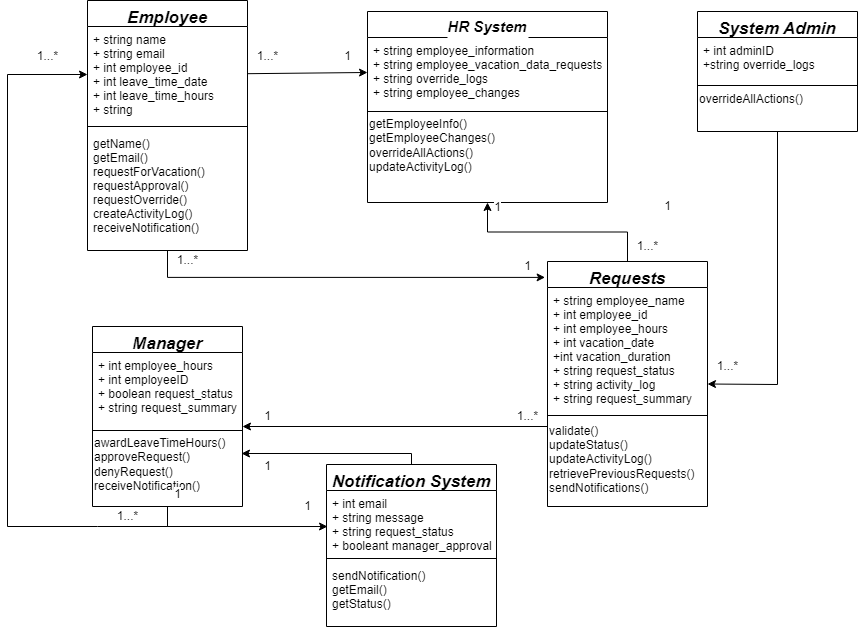

The diagram above was exported from draw.io. Its source (the exported page's mxGraphModel, read from the mxfile embedded in the PNG):
<mxGraphModel dx="868" dy="1619" grid="1" gridSize="10" guides="1" tooltips="1" connect="1" arrows="1" fold="1" page="1" pageScale="1" pageWidth="827" pageHeight="1169" math="0" shadow="0">
  <root>
    <mxCell id="WIyWlLk6GJQsqaUBKTNV-0" />
    <mxCell id="WIyWlLk6GJQsqaUBKTNV-1" parent="WIyWlLk6GJQsqaUBKTNV-0" />
    <mxCell id="zkfFHV4jXpPFQw0GAbJ--0" value="Employee" style="swimlane;fontStyle=3;align=center;verticalAlign=top;childLayout=stackLayout;horizontal=1;startSize=26;horizontalStack=0;resizeParent=1;resizeLast=0;collapsible=1;marginBottom=0;rounded=0;shadow=0;strokeWidth=1;fontSize=17;" parent="WIyWlLk6GJQsqaUBKTNV-1" vertex="1">
      <mxGeometry x="90" y="-46" width="160" height="250" as="geometry">
        <mxRectangle x="230" y="140" width="160" height="26" as="alternateBounds" />
      </mxGeometry>
    </mxCell>
    <mxCell id="zkfFHV4jXpPFQw0GAbJ--1" value="+ string name&#10;+ string email&#10;+ int employee_id&#10;+ int leave_time_date&#10;+ int leave_time_hours&#10;+ string" style="text;align=left;verticalAlign=top;spacingLeft=4;spacingRight=4;overflow=hidden;rotatable=0;points=[[0,0.5],[1,0.5]];portConstraint=eastwest;" parent="zkfFHV4jXpPFQw0GAbJ--0" vertex="1">
      <mxGeometry y="26" width="160" height="96" as="geometry" />
    </mxCell>
    <mxCell id="zkfFHV4jXpPFQw0GAbJ--4" value="" style="line;html=1;strokeWidth=1;align=left;verticalAlign=middle;spacingTop=-1;spacingLeft=3;spacingRight=3;rotatable=0;labelPosition=right;points=[];portConstraint=eastwest;" parent="zkfFHV4jXpPFQw0GAbJ--0" vertex="1">
      <mxGeometry y="122" width="160" height="8" as="geometry" />
    </mxCell>
    <mxCell id="zkfFHV4jXpPFQw0GAbJ--5" value="getName()&#10;getEmail() &#10;requestForVacation()&#10;requestApproval()&#10;requestOverride()&#10;createActivityLog()&#10;receiveNotification()" style="text;align=left;verticalAlign=top;spacingLeft=4;spacingRight=4;overflow=hidden;rotatable=0;points=[[0,0.5],[1,0.5]];portConstraint=eastwest;" parent="zkfFHV4jXpPFQw0GAbJ--0" vertex="1">
      <mxGeometry y="130" width="160" height="102" as="geometry" />
    </mxCell>
    <mxCell id="ddaTqFGhhQEtQZorZAAO-53" style="edgeStyle=orthogonalEdgeStyle;rounded=0;orthogonalLoop=1;jettySize=auto;html=1;exitX=0.5;exitY=0;exitDx=0;exitDy=0;" parent="WIyWlLk6GJQsqaUBKTNV-1" source="zkfFHV4jXpPFQw0GAbJ--6" edge="1">
      <mxGeometry relative="1" as="geometry">
        <Array as="points">
          <mxPoint x="414" y="407" />
        </Array>
        <mxPoint x="244" y="407" as="targetPoint" />
      </mxGeometry>
    </mxCell>
    <mxCell id="zkfFHV4jXpPFQw0GAbJ--6" value="Notification System" style="swimlane;fontStyle=3;align=center;verticalAlign=top;childLayout=stackLayout;horizontal=1;startSize=26;horizontalStack=0;resizeParent=1;resizeLast=0;collapsible=1;marginBottom=0;rounded=0;shadow=0;strokeWidth=1;fontSize=17;" parent="WIyWlLk6GJQsqaUBKTNV-1" vertex="1">
      <mxGeometry x="329" y="418" width="170" height="162" as="geometry">
        <mxRectangle x="130" y="380" width="160" height="26" as="alternateBounds" />
      </mxGeometry>
    </mxCell>
    <mxCell id="zkfFHV4jXpPFQw0GAbJ--7" value="+ int email&#10;+ string message&#10;+ string request_status&#10;+ booleant manager_approval" style="text;align=left;verticalAlign=top;spacingLeft=4;spacingRight=4;overflow=hidden;rotatable=0;points=[[0,0.5],[1,0.5]];portConstraint=eastwest;" parent="zkfFHV4jXpPFQw0GAbJ--6" vertex="1">
      <mxGeometry y="26" width="170" height="64" as="geometry" />
    </mxCell>
    <mxCell id="zkfFHV4jXpPFQw0GAbJ--9" value="" style="line;html=1;strokeWidth=1;align=left;verticalAlign=middle;spacingTop=-1;spacingLeft=3;spacingRight=3;rotatable=0;labelPosition=right;points=[];portConstraint=eastwest;" parent="zkfFHV4jXpPFQw0GAbJ--6" vertex="1">
      <mxGeometry y="90" width="170" height="8" as="geometry" />
    </mxCell>
    <mxCell id="zkfFHV4jXpPFQw0GAbJ--11" value="sendNotification()&#10;getEmail()&#10;getStatus()" style="text;align=left;verticalAlign=top;spacingLeft=4;spacingRight=4;overflow=hidden;rotatable=0;points=[[0,0.5],[1,0.5]];portConstraint=eastwest;" parent="zkfFHV4jXpPFQw0GAbJ--6" vertex="1">
      <mxGeometry y="98" width="170" height="62" as="geometry" />
    </mxCell>
    <mxCell id="ddaTqFGhhQEtQZorZAAO-26" value="" style="edgeStyle=orthogonalEdgeStyle;rounded=0;orthogonalLoop=1;jettySize=auto;html=1;entryX=-0.015;entryY=0.065;entryDx=0;entryDy=0;entryPerimeter=0;exitX=0.5;exitY=1;exitDx=0;exitDy=0;" parent="WIyWlLk6GJQsqaUBKTNV-1" target="zkfFHV4jXpPFQw0GAbJ--13" edge="1" source="zkfFHV4jXpPFQw0GAbJ--0">
      <mxGeometry relative="1" as="geometry">
        <mxPoint x="170" y="200" as="sourcePoint" />
        <Array as="points">
          <mxPoint x="170" y="231" />
        </Array>
      </mxGeometry>
    </mxCell>
    <mxCell id="ddaTqFGhhQEtQZorZAAO-31" value="" style="edgeStyle=orthogonalEdgeStyle;rounded=0;orthogonalLoop=1;jettySize=auto;html=1;entryX=0.5;entryY=1;entryDx=0;entryDy=0;" parent="WIyWlLk6GJQsqaUBKTNV-1" source="zkfFHV4jXpPFQw0GAbJ--13" edge="1" target="ddaTqFGhhQEtQZorZAAO-15">
      <mxGeometry relative="1" as="geometry">
        <mxPoint x="450" y="180" as="targetPoint" />
      </mxGeometry>
    </mxCell>
    <mxCell id="zkfFHV4jXpPFQw0GAbJ--13" value="Requests" style="swimlane;fontStyle=3;align=center;verticalAlign=top;childLayout=stackLayout;horizontal=1;startSize=26;horizontalStack=0;resizeParent=1;resizeLast=0;collapsible=1;marginBottom=0;rounded=0;shadow=0;strokeWidth=1;fontSize=17;" parent="WIyWlLk6GJQsqaUBKTNV-1" vertex="1">
      <mxGeometry x="550" y="215" width="160" height="245" as="geometry">
        <mxRectangle x="340" y="380" width="170" height="26" as="alternateBounds" />
      </mxGeometry>
    </mxCell>
    <mxCell id="zkfFHV4jXpPFQw0GAbJ--14" value="+ string employee_name&#10;+ int employee_id&#10;+ int employee_hours&#10;+ int vacation_date&#10;+int vacation_duration&#10;+ string request_status&#10;+ string activity_log&#10;+ string request_summary" style="text;align=left;verticalAlign=top;spacingLeft=4;spacingRight=4;overflow=hidden;rotatable=0;points=[[0,0.5],[1,0.5]];portConstraint=eastwest;" parent="zkfFHV4jXpPFQw0GAbJ--13" vertex="1">
      <mxGeometry y="26" width="160" height="124" as="geometry" />
    </mxCell>
    <mxCell id="zkfFHV4jXpPFQw0GAbJ--15" value="" style="line;html=1;strokeWidth=1;align=left;verticalAlign=middle;spacingTop=-1;spacingLeft=3;spacingRight=3;rotatable=0;labelPosition=right;points=[];portConstraint=eastwest;" parent="zkfFHV4jXpPFQw0GAbJ--13" vertex="1">
      <mxGeometry y="150" width="160" height="8" as="geometry" />
    </mxCell>
    <mxCell id="ddaTqFGhhQEtQZorZAAO-20" value="validate()&lt;br&gt;updateStatus()&lt;br&gt;updateActivityLog()&lt;br&gt;retrievePreviousRequests()&lt;br&gt;sendNotifications()" style="text;html=1;align=left;verticalAlign=middle;resizable=0;points=[];autosize=1;strokeColor=none;fillColor=none;" parent="zkfFHV4jXpPFQw0GAbJ--13" vertex="1">
      <mxGeometry y="158" width="160" height="80" as="geometry" />
    </mxCell>
    <mxCell id="ddaTqFGhhQEtQZorZAAO-15" value="HR System" style="swimlane;fontStyle=3;align=center;verticalAlign=top;childLayout=stackLayout;horizontal=1;startSize=26;horizontalStack=0;resizeParent=1;resizeLast=0;collapsible=1;marginBottom=0;rounded=0;shadow=0;strokeWidth=1;labelBackgroundColor=default;fontSize=15;" parent="WIyWlLk6GJQsqaUBKTNV-1" vertex="1">
      <mxGeometry x="370" y="-35" width="240" height="191" as="geometry">
        <mxRectangle x="340" y="380" width="170" height="26" as="alternateBounds" />
      </mxGeometry>
    </mxCell>
    <mxCell id="ddaTqFGhhQEtQZorZAAO-16" value="+ string employee_information&#10;+ string employee_vacation_data_requests&#10;+ string override_logs&#10;+ string employee_changes" style="text;align=left;verticalAlign=top;spacingLeft=4;spacingRight=4;overflow=hidden;rotatable=0;points=[[0,0.5],[1,0.5]];portConstraint=eastwest;" parent="ddaTqFGhhQEtQZorZAAO-15" vertex="1">
      <mxGeometry y="26" width="240" height="70" as="geometry" />
    </mxCell>
    <mxCell id="ddaTqFGhhQEtQZorZAAO-17" value="" style="line;html=1;strokeWidth=1;align=left;verticalAlign=middle;spacingTop=-1;spacingLeft=3;spacingRight=3;rotatable=0;labelPosition=right;points=[];portConstraint=eastwest;" parent="ddaTqFGhhQEtQZorZAAO-15" vertex="1">
      <mxGeometry y="96" width="240" height="8" as="geometry" />
    </mxCell>
    <mxCell id="ddaTqFGhhQEtQZorZAAO-19" value="getEmployeeInfo()&lt;br&gt;getEmployeeChanges()&lt;br&gt;overrideAllActions()&lt;br&gt;updateActivityLog()" style="text;html=1;align=left;verticalAlign=middle;resizable=0;points=[];autosize=1;strokeColor=none;fillColor=none;" parent="ddaTqFGhhQEtQZorZAAO-15" vertex="1">
      <mxGeometry y="104" width="240" height="60" as="geometry" />
    </mxCell>
    <mxCell id="ddaTqFGhhQEtQZorZAAO-22" value="Manager" style="swimlane;fontStyle=3;align=center;verticalAlign=top;childLayout=stackLayout;horizontal=1;startSize=26;horizontalStack=0;resizeParent=1;resizeLast=0;collapsible=1;marginBottom=0;rounded=0;shadow=0;strokeWidth=1;fontSize=17;" parent="WIyWlLk6GJQsqaUBKTNV-1" vertex="1">
      <mxGeometry x="95" y="280" width="150" height="180" as="geometry">
        <mxRectangle x="340" y="380" width="170" height="26" as="alternateBounds" />
      </mxGeometry>
    </mxCell>
    <mxCell id="ddaTqFGhhQEtQZorZAAO-23" value="+ int employee_hours&#10;+ int employeeID&#10;+ boolean request_status&#10;+ string request_summary" style="text;align=left;verticalAlign=top;spacingLeft=4;spacingRight=4;overflow=hidden;rotatable=0;points=[[0,0.5],[1,0.5]];portConstraint=eastwest;" parent="ddaTqFGhhQEtQZorZAAO-22" vertex="1">
      <mxGeometry y="26" width="150" height="74" as="geometry" />
    </mxCell>
    <mxCell id="ddaTqFGhhQEtQZorZAAO-24" value="" style="line;html=1;strokeWidth=1;align=left;verticalAlign=middle;spacingTop=-1;spacingLeft=3;spacingRight=3;rotatable=0;labelPosition=right;points=[];portConstraint=eastwest;" parent="ddaTqFGhhQEtQZorZAAO-22" vertex="1">
      <mxGeometry y="100" width="150" height="8" as="geometry" />
    </mxCell>
    <mxCell id="ddaTqFGhhQEtQZorZAAO-25" value="awardLeaveTimeHours()&lt;br&gt;approveRequest()&lt;br&gt;denyRequest()&lt;br&gt;receiveNotification()&amp;nbsp;" style="text;html=1;align=left;verticalAlign=middle;resizable=0;points=[];autosize=1;strokeColor=none;fillColor=none;" parent="ddaTqFGhhQEtQZorZAAO-22" vertex="1">
      <mxGeometry y="108" width="150" height="60" as="geometry" />
    </mxCell>
    <mxCell id="ddaTqFGhhQEtQZorZAAO-27" value="System Admin" style="swimlane;fontStyle=3;align=center;verticalAlign=top;childLayout=stackLayout;horizontal=1;startSize=26;horizontalStack=0;resizeParent=1;resizeLast=0;collapsible=1;marginBottom=0;rounded=0;shadow=0;strokeWidth=1;fontSize=17;" parent="WIyWlLk6GJQsqaUBKTNV-1" vertex="1">
      <mxGeometry x="700" y="-35" width="160" height="120" as="geometry">
        <mxRectangle x="340" y="380" width="170" height="26" as="alternateBounds" />
      </mxGeometry>
    </mxCell>
    <mxCell id="ddaTqFGhhQEtQZorZAAO-28" value="+ int adminID&#10;+string override_logs" style="text;align=left;verticalAlign=top;spacingLeft=4;spacingRight=4;overflow=hidden;rotatable=0;points=[[0,0.5],[1,0.5]];portConstraint=eastwest;" parent="ddaTqFGhhQEtQZorZAAO-27" vertex="1">
      <mxGeometry y="26" width="160" height="44" as="geometry" />
    </mxCell>
    <mxCell id="ddaTqFGhhQEtQZorZAAO-29" value="" style="line;html=1;strokeWidth=1;align=left;verticalAlign=middle;spacingTop=-1;spacingLeft=3;spacingRight=3;rotatable=0;labelPosition=right;points=[];portConstraint=eastwest;" parent="ddaTqFGhhQEtQZorZAAO-27" vertex="1">
      <mxGeometry y="70" width="160" height="8" as="geometry" />
    </mxCell>
    <mxCell id="ddaTqFGhhQEtQZorZAAO-30" value="overrideAllActions()&lt;br&gt;" style="text;html=1;align=left;verticalAlign=middle;resizable=0;points=[];autosize=1;strokeColor=none;fillColor=none;" parent="ddaTqFGhhQEtQZorZAAO-27" vertex="1">
      <mxGeometry y="78" width="160" height="20" as="geometry" />
    </mxCell>
    <mxCell id="ddaTqFGhhQEtQZorZAAO-32" value="" style="endArrow=classic;html=1;rounded=0;exitX=0.5;exitY=1;exitDx=0;exitDy=0;entryX=1;entryY=0.5;entryDx=0;entryDy=0;" parent="WIyWlLk6GJQsqaUBKTNV-1" source="ddaTqFGhhQEtQZorZAAO-27" target="zkfFHV4jXpPFQw0GAbJ--13" edge="1">
      <mxGeometry width="50" height="50" relative="1" as="geometry">
        <mxPoint x="640" y="228" as="sourcePoint" />
        <mxPoint x="690" y="178" as="targetPoint" />
        <Array as="points">
          <mxPoint x="780" y="338" />
        </Array>
      </mxGeometry>
    </mxCell>
    <mxCell id="ddaTqFGhhQEtQZorZAAO-33" value="" style="endArrow=classic;html=1;rounded=0;exitX=0.5;exitY=1;exitDx=0;exitDy=0;entryX=0.006;entryY=0.563;entryDx=0;entryDy=0;entryPerimeter=0;" parent="WIyWlLk6GJQsqaUBKTNV-1" source="ddaTqFGhhQEtQZorZAAO-22" edge="1" target="zkfFHV4jXpPFQw0GAbJ--7">
      <mxGeometry width="50" height="50" relative="1" as="geometry">
        <mxPoint x="160" y="480" as="sourcePoint" />
        <mxPoint x="320" y="480" as="targetPoint" />
        <Array as="points">
          <mxPoint x="170" y="480" />
        </Array>
      </mxGeometry>
    </mxCell>
    <mxCell id="ddaTqFGhhQEtQZorZAAO-34" value="" style="endArrow=classic;html=1;rounded=0;entryX=0;entryY=0.5;entryDx=0;entryDy=0;exitX=0.5;exitY=1;exitDx=0;exitDy=0;" parent="WIyWlLk6GJQsqaUBKTNV-1" target="zkfFHV4jXpPFQw0GAbJ--1" edge="1" source="ddaTqFGhhQEtQZorZAAO-22">
      <mxGeometry width="50" height="50" relative="1" as="geometry">
        <mxPoint x="170" y="540" as="sourcePoint" />
        <mxPoint x="210" y="620" as="targetPoint" />
        <Array as="points">
          <mxPoint x="170" y="480" />
          <mxPoint x="100" y="480" />
          <mxPoint x="10" y="480" />
          <mxPoint x="10" y="28" />
        </Array>
      </mxGeometry>
    </mxCell>
    <mxCell id="ddaTqFGhhQEtQZorZAAO-35" value="" style="endArrow=classic;html=1;rounded=0;entryX=0;entryY=0.5;entryDx=0;entryDy=0;" parent="WIyWlLk6GJQsqaUBKTNV-1" edge="1" target="ddaTqFGhhQEtQZorZAAO-16" source="zkfFHV4jXpPFQw0GAbJ--1">
      <mxGeometry width="50" height="50" relative="1" as="geometry">
        <mxPoint x="250" y="100" as="sourcePoint" />
        <mxPoint x="360" y="28" as="targetPoint" />
      </mxGeometry>
    </mxCell>
    <mxCell id="ddaTqFGhhQEtQZorZAAO-36" value="1...*" style="text;html=1;resizable=0;autosize=1;align=center;verticalAlign=middle;points=[];fillColor=none;strokeColor=none;rounded=0;labelBackgroundColor=default;" parent="WIyWlLk6GJQsqaUBKTNV-1" vertex="1">
      <mxGeometry x="250" width="40" height="20" as="geometry" />
    </mxCell>
    <mxCell id="ddaTqFGhhQEtQZorZAAO-37" value="1" style="text;html=1;resizable=0;autosize=1;align=center;verticalAlign=middle;points=[];fillColor=none;strokeColor=none;rounded=0;labelBackgroundColor=default;" parent="WIyWlLk6GJQsqaUBKTNV-1" vertex="1">
      <mxGeometry x="340" width="20" height="20" as="geometry" />
    </mxCell>
    <mxCell id="ddaTqFGhhQEtQZorZAAO-40" value="1...*" style="text;html=1;resizable=0;autosize=1;align=center;verticalAlign=middle;points=[];fillColor=none;strokeColor=none;rounded=0;labelBackgroundColor=default;" parent="WIyWlLk6GJQsqaUBKTNV-1" vertex="1">
      <mxGeometry x="710" y="310" width="40" height="20" as="geometry" />
    </mxCell>
    <mxCell id="ddaTqFGhhQEtQZorZAAO-41" value="1" style="text;html=1;resizable=0;autosize=1;align=center;verticalAlign=middle;points=[];fillColor=none;strokeColor=none;rounded=0;labelBackgroundColor=default;" parent="WIyWlLk6GJQsqaUBKTNV-1" vertex="1">
      <mxGeometry x="660" y="150" width="20" height="20" as="geometry" />
    </mxCell>
    <mxCell id="ddaTqFGhhQEtQZorZAAO-42" value="" style="endArrow=classic;html=1;rounded=0;" parent="WIyWlLk6GJQsqaUBKTNV-1" edge="1">
      <mxGeometry width="50" height="50" relative="1" as="geometry">
        <mxPoint x="550" y="380" as="sourcePoint" />
        <mxPoint x="245" y="380" as="targetPoint" />
      </mxGeometry>
    </mxCell>
    <mxCell id="ddaTqFGhhQEtQZorZAAO-43" value="1...*" style="text;html=1;resizable=0;autosize=1;align=center;verticalAlign=middle;points=[];fillColor=none;strokeColor=none;rounded=0;labelBackgroundColor=default;" parent="WIyWlLk6GJQsqaUBKTNV-1" vertex="1">
      <mxGeometry x="510" y="360" width="40" height="20" as="geometry" />
    </mxCell>
    <mxCell id="ddaTqFGhhQEtQZorZAAO-44" value="1...*" style="text;html=1;resizable=0;autosize=1;align=center;verticalAlign=middle;points=[];fillColor=none;strokeColor=none;rounded=0;labelBackgroundColor=default;" parent="WIyWlLk6GJQsqaUBKTNV-1" vertex="1">
      <mxGeometry x="630" y="190" width="40" height="20" as="geometry" />
    </mxCell>
    <mxCell id="ddaTqFGhhQEtQZorZAAO-46" value="1...*" style="text;html=1;resizable=0;autosize=1;align=center;verticalAlign=middle;points=[];fillColor=none;strokeColor=none;rounded=0;labelBackgroundColor=default;" parent="WIyWlLk6GJQsqaUBKTNV-1" vertex="1">
      <mxGeometry x="170" y="204" width="40" height="20" as="geometry" />
    </mxCell>
    <mxCell id="ddaTqFGhhQEtQZorZAAO-47" value="1...*" style="text;html=1;resizable=0;autosize=1;align=center;verticalAlign=middle;points=[];fillColor=none;strokeColor=none;rounded=0;labelBackgroundColor=default;" parent="WIyWlLk6GJQsqaUBKTNV-1" vertex="1">
      <mxGeometry x="30" width="40" height="20" as="geometry" />
    </mxCell>
    <mxCell id="ddaTqFGhhQEtQZorZAAO-48" value="1...*" style="text;html=1;resizable=0;autosize=1;align=center;verticalAlign=middle;points=[];fillColor=none;strokeColor=none;rounded=0;labelBackgroundColor=default;" parent="WIyWlLk6GJQsqaUBKTNV-1" vertex="1">
      <mxGeometry x="110" y="460" width="40" height="20" as="geometry" />
    </mxCell>
    <mxCell id="ddaTqFGhhQEtQZorZAAO-49" value="1" style="text;html=1;resizable=0;autosize=1;align=center;verticalAlign=middle;points=[];fillColor=none;strokeColor=none;rounded=0;labelBackgroundColor=default;" parent="WIyWlLk6GJQsqaUBKTNV-1" vertex="1">
      <mxGeometry x="490" y="151" width="20" height="20" as="geometry" />
    </mxCell>
    <mxCell id="ddaTqFGhhQEtQZorZAAO-50" value="1" style="text;html=1;resizable=0;autosize=1;align=center;verticalAlign=middle;points=[];fillColor=none;strokeColor=none;rounded=0;labelBackgroundColor=default;" parent="WIyWlLk6GJQsqaUBKTNV-1" vertex="1">
      <mxGeometry x="520" y="210" width="20" height="20" as="geometry" />
    </mxCell>
    <mxCell id="ddaTqFGhhQEtQZorZAAO-51" value="1" style="text;html=1;resizable=0;autosize=1;align=center;verticalAlign=middle;points=[];fillColor=none;strokeColor=none;rounded=0;labelBackgroundColor=default;" parent="WIyWlLk6GJQsqaUBKTNV-1" vertex="1">
      <mxGeometry x="260" y="360" width="20" height="20" as="geometry" />
    </mxCell>
    <mxCell id="ddaTqFGhhQEtQZorZAAO-52" value="1" style="text;html=1;resizable=0;autosize=1;align=center;verticalAlign=middle;points=[];fillColor=none;strokeColor=none;rounded=0;labelBackgroundColor=default;" parent="WIyWlLk6GJQsqaUBKTNV-1" vertex="1">
      <mxGeometry x="170" y="438" width="20" height="20" as="geometry" />
    </mxCell>
    <mxCell id="ddaTqFGhhQEtQZorZAAO-54" value="1" style="text;html=1;resizable=0;autosize=1;align=center;verticalAlign=middle;points=[];fillColor=none;strokeColor=none;rounded=0;labelBackgroundColor=default;" parent="WIyWlLk6GJQsqaUBKTNV-1" vertex="1">
      <mxGeometry x="260" y="410" width="20" height="20" as="geometry" />
    </mxCell>
    <mxCell id="ddaTqFGhhQEtQZorZAAO-55" value="1" style="text;html=1;resizable=0;autosize=1;align=center;verticalAlign=middle;points=[];fillColor=none;strokeColor=none;rounded=0;labelBackgroundColor=default;" parent="WIyWlLk6GJQsqaUBKTNV-1" vertex="1">
      <mxGeometry x="300" y="450" width="20" height="20" as="geometry" />
    </mxCell>
  </root>
</mxGraphModel>